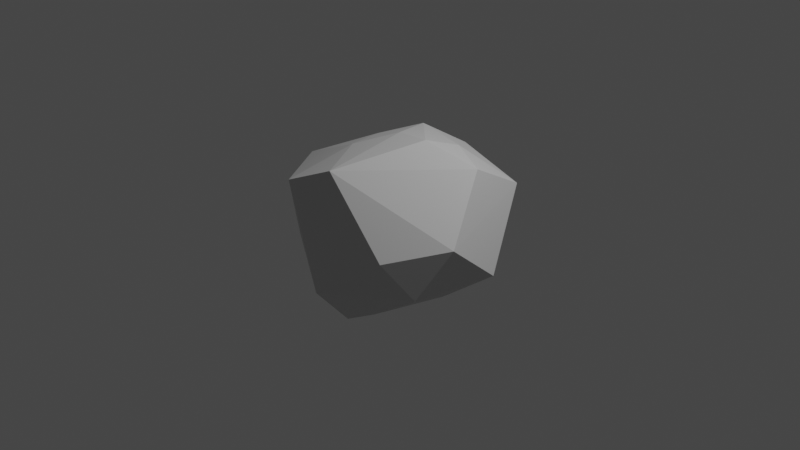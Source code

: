 # Source: asteroid_large.blend  (saved by Blender 3.6.11; exported with 4.5.12 LTS)
import bpy
from mathutils import Matrix  # noqa: F401  (used for matrix-valued properties, if any)

bpy.ops.wm.read_factory_settings(use_empty=True)
scene = bpy.context.scene
scene.name = 'Scene'

# ---- collections
col_collection = bpy.data.collections.new('Collection'); scene.collection.children.link(col_collection)

# ---- materials (node trees are filled in below, after node groups)
mat_material_001 = bpy.data.materials.new('Material.001')
mat_material_001.use_transparent_shadow = False

# ---- material node trees
mat_material_001.use_nodes = True; mat_material_001.node_tree.nodes.clear()
_N = mat_material_001.node_tree.nodes; _L = mat_material_001.node_tree.links
n0 = _N.new('ShaderNodeBsdfPrincipled'); n0.name = 'Principled BSDF'; n0.location = (10, 300)
n0.distribution = 'GGX'
n0.subsurface_method = 'RANDOM_WALK_SKIN'
n0.inputs[0].default_value = (0.6383, 0.6383, 0.6383, 1.0)
n0.inputs[3].default_value = 1.45
n0.inputs[27].default_value = (0.0, 0.0, 0.0, 1.0)
n0.inputs[28].default_value = 1.0
n1 = _N.new('ShaderNodeOutputMaterial'); n1.name = 'Material Output'; n1.location = (300, 300)
_L.new(n0.outputs[0], n1.inputs[0])
n1.is_active_output = True

# ---- world
world_world = bpy.data.worlds.new('World'); scene.world = world_world
world_world.use_nodes = True; world_world.node_tree.nodes.clear()
_N = world_world.node_tree.nodes; _L = world_world.node_tree.links
n0 = _N.new('ShaderNodeOutputWorld'); n0.name = 'World Output'; n0.location = (300, 300)
n1 = _N.new('ShaderNodeBackground'); n1.name = 'Background'; n1.location = (10, 300)
n1.inputs[0].default_value = (0.05088, 0.05088, 0.05088, 1.0)
_L.new(n1.outputs[0], n0.inputs[0])
n0.is_active_output = True
world_world.color = (0.05088, 0.05088, 0.05088)
world_world.use_sun_shadow = False
world_world.sun_shadow_jitter_overblur = 0.0

# ---- cameras
cam_camera = bpy.data.cameras.new('Camera')
cam_camera.clip_end = 100.0
cam_camera.ortho_scale = 7.314

# ---- lights
light_light = bpy.data.lights.new('Light', 'POINT')
light_light.transmission_factor = 0.0
light_light.energy = 1000.0
light_light.shadow_soft_size = 0.1
light_light.shadow_maximum_resolution = 0.006
light_light.use_absolute_resolution = True

# ---- meshes
me_asteroid_large = bpy.data.meshes.new('asteroid_large')
me_asteroid_large.from_pydata([(0.04866, -0.03369, 0.9658), (0.8003, 0.8611, 0.3934), (-0.08878, 1.041, 0.5199), (-1.074, -0.2356, 0.4794), (-0.4788, -1.009, 0.5877), (-0.7575, 0.498, -0.4512), (-0.6629, -0.4591, -0.656), (0.2726, -0.9089, -0.4179), (0.9844, 0.3554, -0.3998), (0.02612, 0.01022, -0.9573), (-0.1679, 0.495, 0.8577), (0.4695, 0.3522, 0.847), (0.8758, 0.1891, 0.7676), (0.4426, -0.07647, 1.009), (-0.3835, 0.06698, 0.8016), (-0.8597, 0.4272, 0.4504), (-0.3241, -0.322, 0.8134), (0.007743, -0.8978, 0.7991), (1.043, -0.2822, 0.127), (0.2591, 1.291, -0.05984), (-0.9407, 0.3112, -0.02325), (-0.8122, 0.9168, -0.1918), (-0.6255, -0.7885, -0.1046), (0.5862, -0.7995, -0.006173), (-0.8749, 0.05895, -0.4224), (-0.2186, -0.9309, -0.5927), (0.7107, -0.4604, -0.4839), (-0.03955, 0.5356, -0.7701), (0.5076, 0.1409, -0.7514), (-0.4259, 0.3089, -0.8507), (-0.2029, -0.5392, -1.048), (0.1658, -0.4951, -0.8507)], [], [(1, 11, 12), (0, 10, 14), (0, 14, 16), (2, 19, 21), (8, 26, 28), (28, 26, 31), (26, 7, 31), (25, 6, 30), (30, 29, 9), (24, 5, 29), (29, 27, 9), (27, 28, 9), (18, 26, 8), (18, 23, 26), (23, 7, 26), (22, 6, 25), (15, 2, 21), (16, 4, 17), (10, 2, 15), (12, 11, 13), (1, 12, 18, 8), (29, 30, 6, 24), (22, 4, 3), (4, 16, 3), (16, 14, 3), (14, 10, 3), (10, 15, 3), (15, 21, 3), (21, 20, 3), (20, 24, 3), (20, 21, 24), (21, 5, 24), (7, 25, 30, 31), (25, 4, 22), (1, 2, 10, 11), (17, 0, 16), (18, 12, 17, 23), (8, 28, 27, 19), (19, 27, 21), (27, 29, 21), (29, 5, 21), (9, 28, 30), (28, 31, 30), (13, 11, 10, 0), (23, 17, 7), (12, 13, 17), (13, 0, 17), (1, 19, 2), (1, 8, 19), (6, 22, 3, 24), (7, 17, 4, 25)])
_uv = me_asteroid_large.uv_layers.new(name='UVMap')
_uv.uv.foreach_set('vector', [0.2727, 0.1575, 0.3182, 0.07873, 0.3636, 0.1575, 0.9091, 0.0, 0.9545, 0.07873, 0.8636, 0.07873, 0.7273, 0.0, 0.7727, 0.07873, 0.6818, 0.07873, 0.09091, 0.1575, 0.1364, 0.2362, 0.04546, 0.2362, 0.3636, 0.3149, 0.4545, 0.3149, 0.4091, 0.3937, 0.4091, 0.3937, 0.4545, 0.3149, 0.5, 0.3937, 0.4545, 0.3149, 0.5455, 0.3149, 0.5, 0.3937, 0.6364, 0.3149, 0.7273, 0.3149, 0.6818, 0.3937, 0.7727, 0.3937, 0.8636, 0.3937, 0.8182, 0.4724, 0.8182, 0.3149, 0.9091, 0.3149, 0.8636, 0.3937, 0.04546, 0.3937, 0.1364, 0.3937, 0.09091, 0.4724, 0.2273, 0.3937, 0.3182, 0.3937, 0.2727, 0.4724, 0.4091, 0.2362, 0.4545, 0.3149, 0.3636, 0.3149, 0.4091, 0.2362, 0.5, 0.2362, 0.4545, 0.3149, 0.5, 0.2362, 0.5455, 0.3149, 0.4545, 0.3149, 0.6818, 0.2362, 0.7273, 0.3149, 0.6364, 0.3149, 0.9091, 0.1575, 1.0, 0.1575, 0.9545, 0.2362, 0.5909, 0.07873, 0.6364, 0.1575, 0.5455, 0.1575, 0.9545, 0.07873, 1.0, 0.1575, 0.9091, 0.1575, 0.3636, 0.1575, 0.3182, 0.07873, 0.4091, 0.07873, 0.2727, 0.1575, 0.3636, 0.1575, 0.4091, 0.2362, 0.0, 0.0, 0.8636, 0.3937, 0.7727, 0.3937, 0.7273, 0.3149, 0.8182, 0.3149, 0.6818, 0.2362, 0.6364, 0.1575, 0.0, 0.0, 0.6364, 0.1575, 0.5909, 0.07873, 0.0, 0.0, 0.6818, 0.07873, 0.7727, 0.07873, 0.8182, 0.1575, 0.8636, 0.07873, 0.9545, 0.07873, 0.8182, 0.1575, 0.9545, 0.07873, 0.9091, 0.1575, 0.8182, 0.1575, 0.9091, 0.1575, 0.9545, 0.2362, 0.8182, 0.1575, 0.9545, 0.2362, 0.8636, 0.2362, 0.8182, 0.1575, 0.8636, 0.2362, 0.8182, 0.3149, 0.0, 0.0, 0.8636, 0.2362, 0.9545, 0.2362, 0.8182, 0.3149, 0.04546, 0.2362, 0.0, 0.3149, 0.8182, 0.3149, 0.5455, 0.3149, 0.6364, 0.3149, 0.6818, 0.3937, 0.5909, 0.3937, 0.6364, 0.3149, 0.6364, 0.1575, 0.6818, 0.2362, 0.2727, 0.1575, 1.0, 0.1575, 0.9545, 0.07873, 0.2273, 0.07873, 0.5455, 0.1575, 0.7273, 0.0, 0.6818, 0.07873, 0.4091, 0.2362, 0.3636, 0.1575, 0.5455, 0.1575, 0.5, 0.2362, 0.3636, 0.3149, 0.4091, 0.3937, 0.0, 0.0, 0.1364, 0.2362, 0.1364, 0.2362, 0.0, 0.0, 0.04546, 0.2362, 0.1364, 0.3937, 0.04546, 0.3937, 0.04546, 0.2362, 0.04546, 0.3937, 0.0, 0.3149, 0.04546, 0.2362, 0.4545, 0.4724, 0.4091, 0.3937, 0.6818, 0.3937, 0.4091, 0.3937, 0.5, 0.3937, 0.6818, 0.3937, 0.4091, 0.07873, 0.3182, 0.07873, 0.1364, 0.07873, 0.5455, 0.0, 0.5, 0.2362, 0.5455, 0.1575, 0.5455, 0.3149, 0.3636, 0.1575, 0.4091, 0.07873, 0.5455, 0.1575, 0.5, 0.07873, 0.5455, 0.0, 0.5455, 0.1575, 0.2727, 0.1575, 0.1364, 0.2362, 0.09091, 0.1575, 0.2727, 0.1575, 0.0, 0.0, 0.1364, 0.2362, 0.7273, 0.3149, 0.6818, 0.2362, 0.0, 0.0, 0.8182, 0.3149, 0.5455, 0.3149, 0.5455, 0.1575, 0.6364, 0.1575, 0.6364, 0.3149])
me_asteroid_large.materials.append(mat_material_001)
me_asteroid_large.update()

# ---- objects
ob_light = bpy.data.objects.new('Light', light_light)
ob_camera = bpy.data.objects.new('Camera', cam_camera)
ob_asteroid_large = bpy.data.objects.new('asteroid_large', me_asteroid_large)

# ---- transforms, parenting, visibility, modifiers, constraints
ob_light.location = (4.076, 1.005, 5.904)
ob_light.rotation_euler = (0.6503, 0.05522, 1.866)
ob_light.lock_rotations_4d = False
ob_light.empty_display_type = 'ARROWS'
ob_light.color = (0.0, 0.0, 0.0, 0.0)
ob_light.lineart.crease_threshold = 0.0
ob_camera.location = (7.359, -6.926, 4.958)
ob_camera.rotation_euler = (1.109, 0.0, 0.8149)
ob_camera.lock_rotations_4d = False
ob_camera.empty_display_type = 'ARROWS'
ob_camera.color = (0.0, 0.0, 0.0, 0.0)
ob_camera.display_type = 'WIRE'
ob_camera.lineart.crease_threshold = 0.0
ob_asteroid_large.location = (0.0, 0.0, 0.0)

# ---- collection membership
col_collection.objects.link(ob_light)
col_collection.objects.link(ob_camera)
col_collection.objects.link(ob_asteroid_large)

# ---- scene / render settings (as saved in the file)
scene.camera = ob_camera
scene.frame_start = 1; scene.frame_end = 250; scene.frame_set(236)
scene.render.engine = 'BLENDER_EEVEE_NEXT'
scene.cycles.sampling_pattern = 'TABULATED_SOBOL'
scene.view_settings.view_transform = 'Filmic'
bpy.context.view_layer.update()
